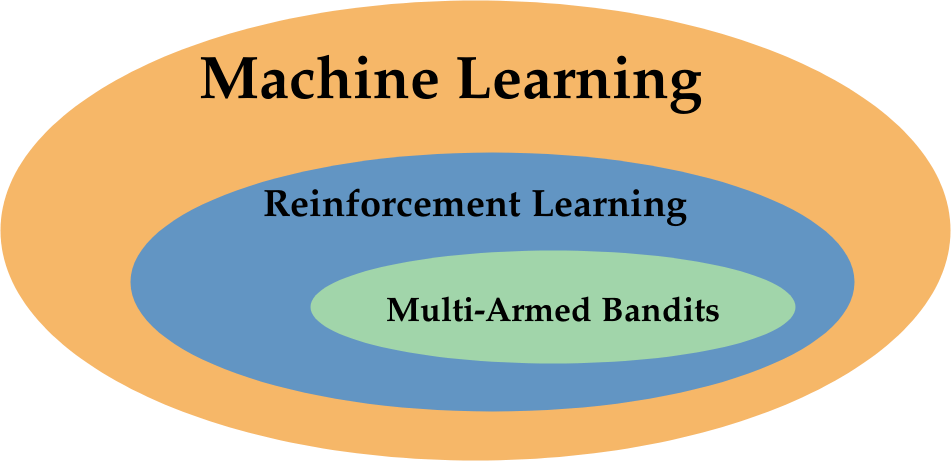

The diagram above was exported from draw.io. Its source (the exported page's mxGraphModel, read from the mxfile embedded in the PNG):
<mxGraphModel dx="1886" dy="847" grid="1" gridSize="10" guides="1" tooltips="1" connect="1" arrows="1" fold="1" page="1" pageScale="1" pageWidth="1169" pageHeight="827" background="#ffffff" math="0" shadow="0">
  <root>
    <mxCell id="0" />
    <mxCell id="1" parent="0" />
    <mxCell id="2" value="" style="ellipse;whiteSpace=wrap;rotation=0;fillColor=#F08705;opacity=60;strokeColor=none;html=1;" vertex="1" parent="1">
      <mxGeometry x="40" y="90" width="950" height="460" as="geometry" />
    </mxCell>
    <mxCell id="3" value="" style="ellipse;whiteSpace=wrap;rotation=0;fillColor=#007FFF;opacity=60;strokeColor=none;html=1;" vertex="1" parent="1">
      <mxGeometry x="170" y="242" width="724" height="259" as="geometry" />
    </mxCell>
    <mxCell id="4" value="&lt;font style=&quot;font-size: 60px&quot; face=&quot;Garamond&quot;&gt;&lt;font style=&quot;font-size: 60px&quot;&gt;&lt;b&gt;Machine Learning&lt;/b&gt;&lt;/font&gt;&lt;br&gt;&lt;/font&gt;" style="text;html=1;resizable=0;autosize=1;align=center;verticalAlign=middle;points=[];fillColor=none;strokeColor=none;rounded=0;" vertex="1" parent="1">
      <mxGeometry x="230" y="150" width="520" height="30" as="geometry" />
    </mxCell>
    <mxCell id="5" value="" style="ellipse;whiteSpace=wrap;rotation=0;fillColor=#CCFF99;opacity=60;strokeColor=none;html=1;" vertex="1" parent="1">
      <mxGeometry x="350" y="340" width="485" height="113" as="geometry" />
    </mxCell>
    <mxCell id="6" value="&lt;div style=&quot;font-size: 38px&quot;&gt;&lt;font style=&quot;font-size: 38px&quot; face=&quot;Garamond&quot;&gt;&lt;b&gt;Reinforcement Learning&lt;/b&gt;&lt;/font&gt;&lt;/div&gt;" style="text;html=1;resizable=0;autosize=1;align=center;verticalAlign=middle;points=[];fillColor=none;strokeColor=none;rounded=0;" vertex="1" parent="1">
      <mxGeometry x="295" y="280" width="440" height="20" as="geometry" />
    </mxCell>
    <mxCell id="7" value="&lt;div style=&quot;font-size: 34px&quot;&gt;&lt;font style=&quot;font-size: 34px&quot; face=&quot;Garamond&quot;&gt;&lt;b&gt;Multi-Armed Bandits&lt;br&gt;&lt;/b&gt;&lt;/font&gt;&lt;/div&gt;" style="text;html=1;resizable=0;autosize=1;align=center;verticalAlign=middle;points=[];fillColor=none;strokeColor=none;rounded=0;" vertex="1" parent="1">
      <mxGeometry x="417.5" y="386.5" width="350" height="20" as="geometry" />
    </mxCell>
  </root>
</mxGraphModel>